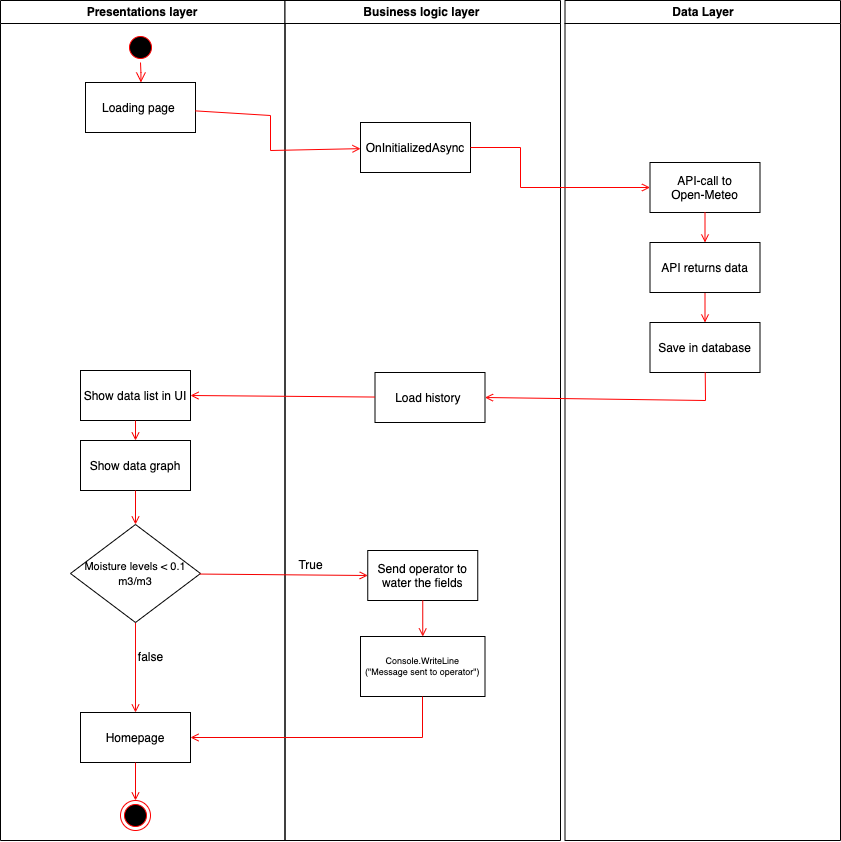

The diagram above was exported from draw.io. Its source (the exported page's mxGraphModel, read from the mxfile embedded in the PNG):
<mxGraphModel dx="1351" dy="1046" grid="1" gridSize="10" guides="1" tooltips="1" connect="1" arrows="1" fold="1" page="1" pageScale="1" pageWidth="1169" pageHeight="826" background="none" math="0" shadow="0">
  <root>
    <mxCell id="0" />
    <mxCell id="1" parent="0" />
    <mxCell id="2" value="Presentations layer" style="swimlane;whiteSpace=wrap" parent="1" vertex="1">
      <mxGeometry x="160" y="120" width="284.5" height="840" as="geometry" />
    </mxCell>
    <mxCell id="5" value="" style="ellipse;shape=startState;fillColor=#000000;strokeColor=#ff0000;" parent="2" vertex="1">
      <mxGeometry x="125" y="32" width="30" height="30" as="geometry" />
    </mxCell>
    <mxCell id="6" value="" style="edgeStyle=elbowEdgeStyle;elbow=horizontal;verticalAlign=bottom;endArrow=open;endSize=8;strokeColor=#FF0000;endFill=1;rounded=0" parent="2" source="5" target="7" edge="1">
      <mxGeometry x="100" y="40" as="geometry">
        <mxPoint x="115" y="110" as="targetPoint" />
      </mxGeometry>
    </mxCell>
    <mxCell id="7" value="Loading page " style="" parent="2" vertex="1">
      <mxGeometry x="85" y="82" width="110" height="50" as="geometry" />
    </mxCell>
    <mxCell id="wlfs_d-ZeWWSu27oO6Yl-43" value="Show data list in UI" style="" parent="2" vertex="1">
      <mxGeometry x="80" y="370" width="110" height="50" as="geometry" />
    </mxCell>
    <mxCell id="wlfs_d-ZeWWSu27oO6Yl-49" value="Homepage" style="" parent="2" vertex="1">
      <mxGeometry x="80" y="712" width="110" height="50" as="geometry" />
    </mxCell>
    <mxCell id="wlfs_d-ZeWWSu27oO6Yl-57" value="" style="edgeStyle=orthogonalEdgeStyle;rounded=0;orthogonalLoop=1;jettySize=auto;html=1;strokeColor=light-dark(#f70808, #ededed);endArrow=open;endFill=0;" parent="2" source="wlfs_d-ZeWWSu27oO6Yl-54" target="wlfs_d-ZeWWSu27oO6Yl-49" edge="1">
      <mxGeometry relative="1" as="geometry" />
    </mxCell>
    <mxCell id="wlfs_d-ZeWWSu27oO6Yl-54" value="&lt;font style=&quot;font-size: 11px;&quot;&gt;Moisture levels &amp;lt; 0.1 m3/m3&lt;/font&gt;" style="rhombus;whiteSpace=wrap;html=1;" parent="2" vertex="1">
      <mxGeometry x="70" y="524" width="130" height="98" as="geometry" />
    </mxCell>
    <mxCell id="wlfs_d-ZeWWSu27oO6Yl-61" value="false" style="text;html=1;align=center;verticalAlign=middle;resizable=0;points=[];autosize=1;strokeColor=none;fillColor=none;" parent="2" vertex="1">
      <mxGeometry x="125" y="642" width="50" height="30" as="geometry" />
    </mxCell>
    <mxCell id="wlfs_d-ZeWWSu27oO6Yl-65" value="Show data graph" style="" parent="2" vertex="1">
      <mxGeometry x="80" y="440" width="110" height="50" as="geometry" />
    </mxCell>
    <mxCell id="wlfs_d-ZeWWSu27oO6Yl-69" value="" style="endArrow=open;html=1;rounded=0;strokeColor=light-dark(#f50000, #ededed);endFill=0;" parent="2" source="wlfs_d-ZeWWSu27oO6Yl-43" target="wlfs_d-ZeWWSu27oO6Yl-65" edge="1">
      <mxGeometry width="50" height="50" relative="1" as="geometry">
        <mxPoint x="220" y="413" as="sourcePoint" />
        <mxPoint x="220" y="449" as="targetPoint" />
      </mxGeometry>
    </mxCell>
    <mxCell id="wlfs_d-ZeWWSu27oO6Yl-70" value="" style="endArrow=open;html=1;rounded=0;strokeColor=light-dark(#f50000, #ededed);endFill=0;entryX=0.5;entryY=0;entryDx=0;entryDy=0;" parent="2" source="wlfs_d-ZeWWSu27oO6Yl-65" target="wlfs_d-ZeWWSu27oO6Yl-54" edge="1">
      <mxGeometry width="50" height="50" relative="1" as="geometry">
        <mxPoint x="140" y="510" as="sourcePoint" />
        <mxPoint x="145" y="450" as="targetPoint" />
      </mxGeometry>
    </mxCell>
    <mxCell id="wlfs_d-ZeWWSu27oO6Yl-71" value="" style="ellipse;html=1;shape=endState;fillColor=#000000;strokeColor=#ff0000;" parent="2" vertex="1">
      <mxGeometry x="120" y="800" width="30" height="30" as="geometry" />
    </mxCell>
    <mxCell id="wlfs_d-ZeWWSu27oO6Yl-87" value="" style="endArrow=open;html=1;rounded=0;strokeColor=light-dark(#f50000, #ededed);endFill=0;" parent="2" source="wlfs_d-ZeWWSu27oO6Yl-49" target="wlfs_d-ZeWWSu27oO6Yl-71" edge="1">
      <mxGeometry width="50" height="50" relative="1" as="geometry">
        <mxPoint x="210" y="770" as="sourcePoint" />
        <mxPoint x="210" y="806" as="targetPoint" />
      </mxGeometry>
    </mxCell>
    <mxCell id="3" value="Business logic layer " style="swimlane;whiteSpace=wrap" parent="1" vertex="1">
      <mxGeometry x="444.5" y="120" width="275.5" height="840" as="geometry" />
    </mxCell>
    <mxCell id="8" value="OnInitializedAsync" style="" parent="3" vertex="1">
      <mxGeometry x="75.5" y="122" width="110" height="50" as="geometry" />
    </mxCell>
    <mxCell id="15" value="Load history " style="" parent="3" vertex="1">
      <mxGeometry x="90" y="372" width="110" height="50" as="geometry" />
    </mxCell>
    <mxCell id="wlfs_d-ZeWWSu27oO6Yl-56" value="Send operator to &#10;water the fields" style="" parent="3" vertex="1">
      <mxGeometry x="82.75" y="550" width="110" height="50" as="geometry" />
    </mxCell>
    <mxCell id="wlfs_d-ZeWWSu27oO6Yl-60" value="True" style="text;html=1;align=center;verticalAlign=middle;resizable=0;points=[];autosize=1;strokeColor=none;fillColor=none;rotation=0;" parent="3" vertex="1">
      <mxGeometry y="550" width="50" height="30" as="geometry" />
    </mxCell>
    <mxCell id="wlfs_d-ZeWWSu27oO6Yl-62" value="Console.WriteLine&#10;(&quot;Message sent to operator&quot;)" style="fontSize=9;" parent="3" vertex="1">
      <mxGeometry x="75.5" y="636" width="124.5" height="60" as="geometry" />
    </mxCell>
    <mxCell id="wlfs_d-ZeWWSu27oO6Yl-63" value="" style="endArrow=open;html=1;rounded=0;strokeColor=light-dark(#f50000, #ededed);endFill=0;" parent="3" source="wlfs_d-ZeWWSu27oO6Yl-56" target="wlfs_d-ZeWWSu27oO6Yl-62" edge="1">
      <mxGeometry width="50" height="50" relative="1" as="geometry">
        <mxPoint x="-62.25" y="585" as="sourcePoint" />
        <mxPoint x="92.75" y="585" as="targetPoint" />
      </mxGeometry>
    </mxCell>
    <mxCell id="4" value="Data Layer" style="swimlane;whiteSpace=wrap" parent="1" vertex="1">
      <mxGeometry x="724.5" y="120" width="275.5" height="840" as="geometry" />
    </mxCell>
    <mxCell id="33" value="Save in database" style="" parent="4" vertex="1">
      <mxGeometry x="85" y="322" width="110" height="50" as="geometry" />
    </mxCell>
    <mxCell id="37" value="" style="edgeStyle=none;strokeColor=#FF0000;endArrow=open;endFill=1;rounded=0;" parent="4" source="18" target="33" edge="1">
      <mxGeometry width="100" height="100" relative="1" as="geometry">
        <mxPoint x="-30" y="399.5" as="sourcePoint" />
        <mxPoint x="90" y="399.5" as="targetPoint" />
      </mxGeometry>
    </mxCell>
    <mxCell id="10" value="API-call to&#10;Open-Meteo" style="" parent="4" vertex="1">
      <mxGeometry x="85" y="162" width="110" height="50" as="geometry" />
    </mxCell>
    <mxCell id="18" value="API returns data" style="" parent="4" vertex="1">
      <mxGeometry x="85" y="242" width="110" height="50" as="geometry" />
    </mxCell>
    <mxCell id="20" value="" style="endArrow=open;strokeColor=#FF0000;endFill=1;rounded=0" parent="4" source="10" target="18" edge="1">
      <mxGeometry relative="1" as="geometry" />
    </mxCell>
    <mxCell id="9" value="" style="endArrow=open;strokeColor=#FF0000;endFill=1;rounded=0" parent="1" source="7" target="8" edge="1">
      <mxGeometry relative="1" as="geometry">
        <Array as="points">
          <mxPoint x="430" y="235" />
          <mxPoint x="430" y="270" />
        </Array>
      </mxGeometry>
    </mxCell>
    <mxCell id="11" value="" style="endArrow=open;strokeColor=#FF0000;endFill=1;rounded=0" parent="1" source="8" target="10" edge="1">
      <mxGeometry relative="1" as="geometry">
        <Array as="points">
          <mxPoint x="680" y="267" />
          <mxPoint x="680" y="307" />
        </Array>
      </mxGeometry>
    </mxCell>
    <mxCell id="39" value="" style="endArrow=open;strokeColor=#FF0000;endFill=1;rounded=0;entryX=1;entryY=0.5;entryDx=0;entryDy=0;" parent="1" source="33" target="15" edge="1">
      <mxGeometry relative="1" as="geometry">
        <mxPoint x="868.9568781128387" y="628.0098359143594" as="targetPoint" />
        <Array as="points">
          <mxPoint x="865" y="520" />
        </Array>
      </mxGeometry>
    </mxCell>
    <mxCell id="wlfs_d-ZeWWSu27oO6Yl-50" value="" style="endArrow=open;html=1;rounded=0;entryX=1;entryY=0.5;entryDx=0;entryDy=0;strokeColor=light-dark(#ff0000, #ededed);endFill=0;" parent="1" source="15" target="wlfs_d-ZeWWSu27oO6Yl-43" edge="1">
      <mxGeometry width="50" height="50" relative="1" as="geometry">
        <mxPoint x="390" y="590" as="sourcePoint" />
        <mxPoint x="440" y="540" as="targetPoint" />
      </mxGeometry>
    </mxCell>
    <mxCell id="wlfs_d-ZeWWSu27oO6Yl-59" value="" style="endArrow=open;html=1;rounded=0;entryX=0;entryY=0.5;entryDx=0;entryDy=0;strokeColor=light-dark(#f50000, #ededed);endFill=0;" parent="1" source="wlfs_d-ZeWWSu27oO6Yl-54" target="wlfs_d-ZeWWSu27oO6Yl-56" edge="1">
      <mxGeometry width="50" height="50" relative="1" as="geometry">
        <mxPoint x="470" y="800" as="sourcePoint" />
        <mxPoint x="520" y="750" as="targetPoint" />
      </mxGeometry>
    </mxCell>
    <mxCell id="wlfs_d-ZeWWSu27oO6Yl-64" value="" style="endArrow=open;html=1;rounded=0;strokeColor=light-dark(#f50000, #ededed);endFill=0;" parent="1" target="wlfs_d-ZeWWSu27oO6Yl-49" edge="1">
      <mxGeometry width="50" height="50" relative="1" as="geometry">
        <mxPoint x="582" y="816" as="sourcePoint" />
        <mxPoint x="574.76" y="862" as="targetPoint" />
        <Array as="points">
          <mxPoint x="582" y="857" />
        </Array>
      </mxGeometry>
    </mxCell>
  </root>
</mxGraphModel>